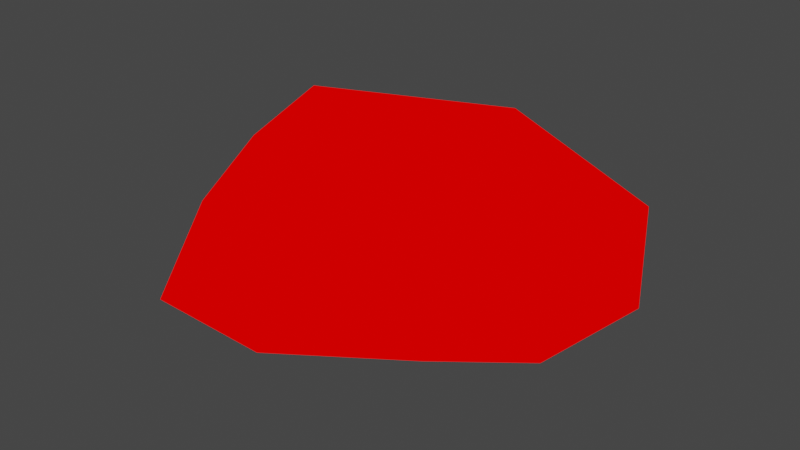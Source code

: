 # Source: rock.blend  (saved by Blender 2.82.7; exported with 4.5.12 LTS)
import bpy
from mathutils import Matrix  # noqa: F401  (used for matrix-valued properties, if any)

bpy.ops.wm.read_factory_settings(use_empty=True)
scene = bpy.context.scene
scene.name = 'Scene'

# ---- collections
col_collection = bpy.data.collections.new('Collection'); scene.collection.children.link(col_collection)

# ---- materials (node trees are filled in below, after node groups)
mat_mat1 = bpy.data.materials.new('mat1')
mat_mat1.alpha_threshold = 0.0
mat_mat1.use_transparent_shadow = False
mat_mat1.line_color = (0.0, 0.0, 0.0, 1.0)

# ---- material node trees
mat_mat1.use_nodes = True; mat_mat1.node_tree.nodes.clear()
_N = mat_mat1.node_tree.nodes; _L = mat_mat1.node_tree.links
n0 = _N.new('ShaderNodeOutputMaterial'); n0.name = 'Material Output'; n0.location = (300, 300)
n1 = _N.new('ShaderNodeRGB'); n1.name = 'RGB'; n1.location = (-10, 295)
n1.outputs[0].default_value = (1.0, 0.0, 0.0, 1.0)
_L.new(n1.outputs[0], n0.inputs[0])
n0.is_active_output = True

# ---- world
world_world = bpy.data.worlds.new('World'); scene.world = world_world
world_world.use_nodes = True; world_world.node_tree.nodes.clear()
_N = world_world.node_tree.nodes; _L = world_world.node_tree.links
n0 = _N.new('ShaderNodeOutputWorld'); n0.name = 'World Output'; n0.location = (300, 300)
n1 = _N.new('ShaderNodeBackground'); n1.name = 'Background'; n1.location = (10, 300)
n1.inputs[0].default_value = (0.05088, 0.05088, 0.05088, 1.0)
_L.new(n1.outputs[0], n0.inputs[0])
n0.is_active_output = True
world_world.color = (0.05088, 0.05088, 0.05088)
world_world.use_sun_shadow = False
world_world.sun_shadow_jitter_overblur = 0.0

# ---- meshes
me_rock = bpy.data.meshes.new('rock')
me_rock.from_pydata([(-0.393, -0.9075, -0.6506), (-0.6947, -1.431, -0.1014), (-0.5186, -1.158, 0.5581), (-0.3972, -0.7764, 0.8962), (1.006, -0.8589, -0.1401), (1.233, -1.076, 0.428), (0.4238, -0.2325, 0.983), (1.018, 0.4727, -0.8438), (1.566, 0.784, -0.325), (1.477, 0.9459, 0.3498), (0.4496, 0.8487, 0.8181), (-0.8889, 0.1856, -0.8715), (-0.04906, 1.357, -0.7255), (-0.1514, 1.69, -0.09591), (-1.522, 0.5883, -0.3611), (-1.533, 0.222, 0.2906), (-0.9288, 0.2877, 0.8194)], [], [(6, 5, 9), (2, 4, 5), (0, 11, 4), (3, 5, 6), (1, 0, 4), (6, 9, 10), (4, 7, 8), (3, 2, 5), (4, 9, 5), (4, 11, 7), (10, 9, 13), (8, 12, 13), (2, 1, 4), (9, 8, 13), (7, 11, 12), (13, 16, 10), (12, 14, 13), (6, 10, 16), (13, 14, 15), (8, 7, 12), (16, 2, 3), (14, 0, 1), (6, 16, 3), (15, 1, 2), (4, 8, 9), (13, 15, 16), (12, 11, 14), (16, 15, 2), (14, 11, 0), (15, 14, 1)])
me_rock.materials.append(mat_mat1)
me_rock.use_remesh_preserve_volume = False
me_rock.use_remesh_preserve_attributes = False
me_rock.use_mirror_vertex_groups = False
me_rock.update()

# ---- objects
ob_rock = bpy.data.objects.new('rock', me_rock)

# ---- transforms, parenting, visibility, modifiers, constraints
ob_rock.location = (0.0, 0.0, 0.0)
ob_rock.lock_rotations_4d = False
ob_rock.empty_display_type = 'ARROWS'
ob_rock.lineart.crease_threshold = 0.0

# ---- collection membership
col_collection.objects.link(ob_rock)

# ---- scene / render settings (as saved in the file)
scene.frame_start = 1; scene.frame_end = 250; scene.frame_set(1)
scene.render.engine = 'BLENDER_EEVEE_NEXT'
scene.cycles.use_denoising = False
scene.cycles.samples = 128
scene.cycles.sampling_pattern = 'TABULATED_SOBOL'
scene.cycles.use_adaptive_sampling = False
scene.cycles.use_light_tree = False
scene.view_settings.view_transform = 'Filmic'
bpy.context.view_layer.update()

# ---- added for rendering (the .blend has no active camera and no usable light): camera, sun
cam_auto = bpy.data.cameras.new('AutoCamera')
cam_auto.lens = 50.0
cam_auto.sensor_width = 36.0
cam_auto.clip_end = 1000.0
ob_auto_camera = bpy.data.objects.new('AutoCamera', cam_auto)
scene.collection.objects.link(ob_auto_camera)
ob_auto_camera.location = (4.43339, -5.17079, 3.58924)
ob_auto_camera.rotation_euler = (1.09748, -7.21219e-08, 0.694738)
scene.camera = ob_auto_camera
light_auto_sun = bpy.data.lights.new('AutoSun', 'SUN')
light_auto_sun.energy = 3.0
light_auto_sun.angle = 0.0523599
ob_auto_sun = bpy.data.objects.new('AutoSun', light_auto_sun)
scene.collection.objects.link(ob_auto_sun)
ob_auto_sun.rotation_euler = (0.872665, 0.174533, 0.523599)
bpy.context.view_layer.update()
